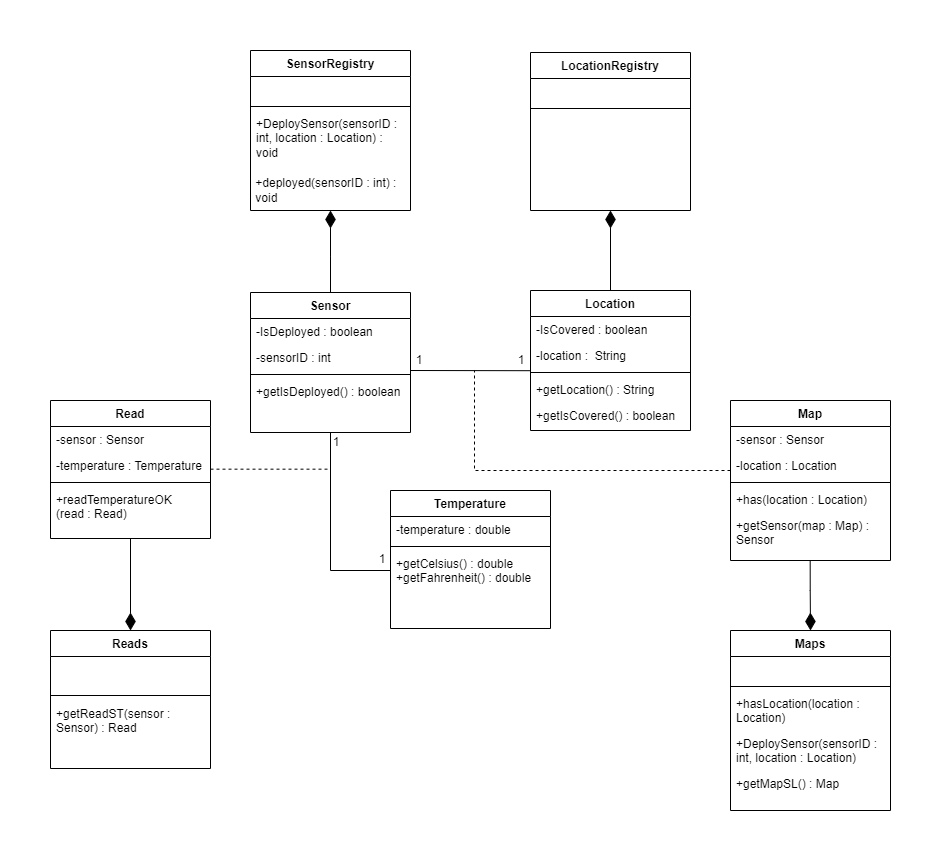

The diagram above was exported from draw.io. Its source (the exported page's mxGraphModel, read from the mxfile embedded in the PNG):
<mxGraphModel dx="1500" dy="774" grid="1" gridSize="10" guides="1" tooltips="1" connect="1" arrows="1" fold="1" page="1" pageScale="1" pageWidth="827" pageHeight="1169" math="0" shadow="0">
  <root>
    <mxCell id="WIyWlLk6GJQsqaUBKTNV-0" />
    <mxCell id="WIyWlLk6GJQsqaUBKTNV-1" parent="WIyWlLk6GJQsqaUBKTNV-0" />
    <mxCell id="6hHQUZVRsrfINKd4Uhon-51" style="edgeStyle=orthogonalEdgeStyle;rounded=0;orthogonalLoop=1;jettySize=auto;html=1;entryX=0.5;entryY=1;entryDx=0;entryDy=0;endArrow=diamondThin;endFill=1;strokeWidth=1;endSize=15;" parent="WIyWlLk6GJQsqaUBKTNV-1" source="zkfFHV4jXpPFQw0GAbJ--0" edge="1">
      <mxGeometry relative="1" as="geometry">
        <mxPoint x="680" y="338.0000000000001" as="targetPoint" />
      </mxGeometry>
    </mxCell>
    <mxCell id="zkfFHV4jXpPFQw0GAbJ--0" value="Sensor" style="swimlane;fontStyle=1;align=center;verticalAlign=top;childLayout=stackLayout;horizontal=1;startSize=26;horizontalStack=0;resizeParent=1;resizeLast=0;collapsible=1;marginBottom=0;rounded=0;shadow=0;strokeWidth=1;" parent="WIyWlLk6GJQsqaUBKTNV-1" vertex="1">
      <mxGeometry x="600" y="420" width="160" height="140" as="geometry">
        <mxRectangle x="230" y="140" width="160" height="26" as="alternateBounds" />
      </mxGeometry>
    </mxCell>
    <mxCell id="zkfFHV4jXpPFQw0GAbJ--1" value="-IsDeployed : boolean" style="text;align=left;verticalAlign=top;spacingLeft=4;spacingRight=4;overflow=hidden;rotatable=0;points=[[0,0.5],[1,0.5]];portConstraint=eastwest;" parent="zkfFHV4jXpPFQw0GAbJ--0" vertex="1">
      <mxGeometry y="26" width="160" height="26" as="geometry" />
    </mxCell>
    <mxCell id="6hHQUZVRsrfINKd4Uhon-68" value="-sensorID : int" style="text;align=left;verticalAlign=top;spacingLeft=4;spacingRight=4;overflow=hidden;rotatable=0;points=[[0,0.5],[1,0.5]];portConstraint=eastwest;" parent="zkfFHV4jXpPFQw0GAbJ--0" vertex="1">
      <mxGeometry y="52" width="160" height="26" as="geometry" />
    </mxCell>
    <mxCell id="zkfFHV4jXpPFQw0GAbJ--4" value="" style="line;html=1;strokeWidth=1;align=left;verticalAlign=middle;spacingTop=-1;spacingLeft=3;spacingRight=3;rotatable=0;labelPosition=right;points=[];portConstraint=eastwest;" parent="zkfFHV4jXpPFQw0GAbJ--0" vertex="1">
      <mxGeometry y="78" width="160" height="8" as="geometry" />
    </mxCell>
    <mxCell id="6hHQUZVRsrfINKd4Uhon-70" value="+getIsDeployed() : boolean" style="text;align=left;verticalAlign=top;spacingLeft=4;spacingRight=4;overflow=hidden;rotatable=0;points=[[0,0.5],[1,0.5]];portConstraint=eastwest;" parent="zkfFHV4jXpPFQw0GAbJ--0" vertex="1">
      <mxGeometry y="86" width="160" height="26" as="geometry" />
    </mxCell>
    <mxCell id="6hHQUZVRsrfINKd4Uhon-52" style="edgeStyle=orthogonalEdgeStyle;rounded=0;orthogonalLoop=1;jettySize=auto;html=1;entryX=0.5;entryY=1;entryDx=0;entryDy=0;endArrow=diamondThin;endFill=1;endSize=15;" parent="WIyWlLk6GJQsqaUBKTNV-1" source="zkfFHV4jXpPFQw0GAbJ--17" target="6hHQUZVRsrfINKd4Uhon-16" edge="1">
      <mxGeometry relative="1" as="geometry" />
    </mxCell>
    <mxCell id="zkfFHV4jXpPFQw0GAbJ--17" value="Location" style="swimlane;fontStyle=1;align=center;verticalAlign=top;childLayout=stackLayout;horizontal=1;startSize=26;horizontalStack=0;resizeParent=1;resizeLast=0;collapsible=1;marginBottom=0;rounded=0;shadow=0;strokeWidth=1;" parent="WIyWlLk6GJQsqaUBKTNV-1" vertex="1">
      <mxGeometry x="880" y="418" width="160" height="140" as="geometry">
        <mxRectangle x="550" y="140" width="160" height="26" as="alternateBounds" />
      </mxGeometry>
    </mxCell>
    <mxCell id="zkfFHV4jXpPFQw0GAbJ--21" value="-IsCovered : boolean" style="text;align=left;verticalAlign=top;spacingLeft=4;spacingRight=4;overflow=hidden;rotatable=0;points=[[0,0.5],[1,0.5]];portConstraint=eastwest;rounded=0;shadow=0;html=0;" parent="zkfFHV4jXpPFQw0GAbJ--17" vertex="1">
      <mxGeometry y="26" width="160" height="26" as="geometry" />
    </mxCell>
    <mxCell id="6hHQUZVRsrfINKd4Uhon-69" value="-location :  String" style="text;align=left;verticalAlign=top;spacingLeft=4;spacingRight=4;overflow=hidden;rotatable=0;points=[[0,0.5],[1,0.5]];portConstraint=eastwest;rounded=0;shadow=0;html=0;" parent="zkfFHV4jXpPFQw0GAbJ--17" vertex="1">
      <mxGeometry y="52" width="160" height="26" as="geometry" />
    </mxCell>
    <mxCell id="zkfFHV4jXpPFQw0GAbJ--23" value="" style="line;html=1;strokeWidth=1;align=left;verticalAlign=middle;spacingTop=-1;spacingLeft=3;spacingRight=3;rotatable=0;labelPosition=right;points=[];portConstraint=eastwest;" parent="zkfFHV4jXpPFQw0GAbJ--17" vertex="1">
      <mxGeometry y="78" width="160" height="8" as="geometry" />
    </mxCell>
    <mxCell id="zkfFHV4jXpPFQw0GAbJ--24" value="+getLocation() : String" style="text;align=left;verticalAlign=top;spacingLeft=4;spacingRight=4;overflow=hidden;rotatable=0;points=[[0,0.5],[1,0.5]];portConstraint=eastwest;" parent="zkfFHV4jXpPFQw0GAbJ--17" vertex="1">
      <mxGeometry y="86" width="160" height="26" as="geometry" />
    </mxCell>
    <mxCell id="6hHQUZVRsrfINKd4Uhon-90" value="+getIsCovered() : boolean" style="text;align=left;verticalAlign=top;spacingLeft=4;spacingRight=4;overflow=hidden;rotatable=0;points=[[0,0.5],[1,0.5]];portConstraint=eastwest;" parent="zkfFHV4jXpPFQw0GAbJ--17" vertex="1">
      <mxGeometry y="112" width="160" height="26" as="geometry" />
    </mxCell>
    <mxCell id="6hHQUZVRsrfINKd4Uhon-4" value="Temperature" style="swimlane;fontStyle=1;align=center;verticalAlign=top;childLayout=stackLayout;horizontal=1;startSize=26;horizontalStack=0;resizeParent=1;resizeLast=0;collapsible=1;marginBottom=0;rounded=0;shadow=0;strokeWidth=1;" parent="WIyWlLk6GJQsqaUBKTNV-1" vertex="1">
      <mxGeometry x="740" y="618" width="160" height="138" as="geometry">
        <mxRectangle x="230" y="140" width="160" height="26" as="alternateBounds" />
      </mxGeometry>
    </mxCell>
    <mxCell id="6hHQUZVRsrfINKd4Uhon-5" value="-temperature : double" style="text;align=left;verticalAlign=top;spacingLeft=4;spacingRight=4;overflow=hidden;rotatable=0;points=[[0,0.5],[1,0.5]];portConstraint=eastwest;" parent="6hHQUZVRsrfINKd4Uhon-4" vertex="1">
      <mxGeometry y="26" width="160" height="26" as="geometry" />
    </mxCell>
    <mxCell id="6hHQUZVRsrfINKd4Uhon-6" value="" style="line;html=1;strokeWidth=1;align=left;verticalAlign=middle;spacingTop=-1;spacingLeft=3;spacingRight=3;rotatable=0;labelPosition=right;points=[];portConstraint=eastwest;" parent="6hHQUZVRsrfINKd4Uhon-4" vertex="1">
      <mxGeometry y="52" width="160" height="8" as="geometry" />
    </mxCell>
    <mxCell id="6hHQUZVRsrfINKd4Uhon-7" value="+getCelsius() : double&#10;+getFahrenheit() : double" style="text;align=left;verticalAlign=top;spacingLeft=4;spacingRight=4;overflow=hidden;rotatable=0;points=[[0,0.5],[1,0.5]];portConstraint=eastwest;" parent="6hHQUZVRsrfINKd4Uhon-4" vertex="1">
      <mxGeometry y="60" width="160" height="40" as="geometry" />
    </mxCell>
    <mxCell id="6hHQUZVRsrfINKd4Uhon-10" style="edgeStyle=orthogonalEdgeStyle;rounded=0;orthogonalLoop=1;jettySize=auto;html=1;exitX=0;exitY=0.5;exitDx=0;exitDy=0;entryX=0.5;entryY=1;entryDx=0;entryDy=0;endArrow=none;endFill=0;" parent="WIyWlLk6GJQsqaUBKTNV-1" source="6hHQUZVRsrfINKd4Uhon-7" target="zkfFHV4jXpPFQw0GAbJ--0" edge="1">
      <mxGeometry relative="1" as="geometry" />
    </mxCell>
    <mxCell id="6hHQUZVRsrfINKd4Uhon-16" value="LocationRegistry" style="swimlane;fontStyle=1;align=center;verticalAlign=top;childLayout=stackLayout;horizontal=1;startSize=26;horizontalStack=0;resizeParent=1;resizeLast=0;collapsible=1;marginBottom=0;rounded=0;shadow=0;strokeWidth=1;" parent="WIyWlLk6GJQsqaUBKTNV-1" vertex="1">
      <mxGeometry x="880" y="180" width="160" height="158" as="geometry">
        <mxRectangle x="230" y="140" width="160" height="26" as="alternateBounds" />
      </mxGeometry>
    </mxCell>
    <mxCell id="6hHQUZVRsrfINKd4Uhon-17" value=" " style="text;align=left;verticalAlign=top;spacingLeft=4;spacingRight=4;overflow=hidden;rotatable=0;points=[[0,0.5],[1,0.5]];portConstraint=eastwest;" parent="6hHQUZVRsrfINKd4Uhon-16" vertex="1">
      <mxGeometry y="26" width="160" height="26" as="geometry" />
    </mxCell>
    <mxCell id="6hHQUZVRsrfINKd4Uhon-18" value="" style="line;html=1;strokeWidth=1;align=left;verticalAlign=middle;spacingTop=-1;spacingLeft=3;spacingRight=3;rotatable=0;labelPosition=right;points=[];portConstraint=eastwest;" parent="6hHQUZVRsrfINKd4Uhon-16" vertex="1">
      <mxGeometry y="52" width="160" height="8" as="geometry" />
    </mxCell>
    <mxCell id="6hHQUZVRsrfINKd4Uhon-30" style="edgeStyle=orthogonalEdgeStyle;rounded=0;orthogonalLoop=1;jettySize=auto;html=1;exitX=0.5;exitY=1;exitDx=0;exitDy=0;entryX=0.5;entryY=0;entryDx=0;entryDy=0;endArrow=diamondThin;endFill=1;endSize=15;" parent="WIyWlLk6GJQsqaUBKTNV-1" source="6hHQUZVRsrfINKd4Uhon-20" target="6hHQUZVRsrfINKd4Uhon-25" edge="1">
      <mxGeometry relative="1" as="geometry" />
    </mxCell>
    <mxCell id="6hHQUZVRsrfINKd4Uhon-20" value="Read" style="swimlane;fontStyle=1;align=center;verticalAlign=top;childLayout=stackLayout;horizontal=1;startSize=26;horizontalStack=0;resizeParent=1;resizeLast=0;collapsible=1;marginBottom=0;rounded=0;shadow=0;strokeWidth=1;" parent="WIyWlLk6GJQsqaUBKTNV-1" vertex="1">
      <mxGeometry x="400" y="528" width="160" height="138" as="geometry">
        <mxRectangle x="230" y="140" width="160" height="26" as="alternateBounds" />
      </mxGeometry>
    </mxCell>
    <mxCell id="6hHQUZVRsrfINKd4Uhon-21" value="-sensor : Sensor" style="text;align=left;verticalAlign=top;spacingLeft=4;spacingRight=4;overflow=hidden;rotatable=0;points=[[0,0.5],[1,0.5]];portConstraint=eastwest;" parent="6hHQUZVRsrfINKd4Uhon-20" vertex="1">
      <mxGeometry y="26" width="160" height="26" as="geometry" />
    </mxCell>
    <mxCell id="6hHQUZVRsrfINKd4Uhon-89" value="-temperature : Temperature" style="text;align=left;verticalAlign=top;spacingLeft=4;spacingRight=4;overflow=hidden;rotatable=0;points=[[0,0.5],[1,0.5]];portConstraint=eastwest;" parent="6hHQUZVRsrfINKd4Uhon-20" vertex="1">
      <mxGeometry y="52" width="160" height="26" as="geometry" />
    </mxCell>
    <mxCell id="6hHQUZVRsrfINKd4Uhon-22" value="" style="line;html=1;strokeWidth=1;align=left;verticalAlign=middle;spacingTop=-1;spacingLeft=3;spacingRight=3;rotatable=0;labelPosition=right;points=[];portConstraint=eastwest;" parent="6hHQUZVRsrfINKd4Uhon-20" vertex="1">
      <mxGeometry y="78" width="160" height="8" as="geometry" />
    </mxCell>
    <mxCell id="6hHQUZVRsrfINKd4Uhon-23" value="+readTemperatureOK&#10;(read : Read)" style="text;align=left;verticalAlign=top;spacingLeft=4;spacingRight=4;overflow=hidden;rotatable=0;points=[[0,0.5],[1,0.5]];portConstraint=eastwest;" parent="6hHQUZVRsrfINKd4Uhon-20" vertex="1">
      <mxGeometry y="86" width="160" height="44" as="geometry" />
    </mxCell>
    <mxCell id="6hHQUZVRsrfINKd4Uhon-25" value="Reads" style="swimlane;fontStyle=1;align=center;verticalAlign=top;childLayout=stackLayout;horizontal=1;startSize=26;horizontalStack=0;resizeParent=1;resizeLast=0;collapsible=1;marginBottom=0;rounded=0;shadow=0;strokeWidth=1;" parent="WIyWlLk6GJQsqaUBKTNV-1" vertex="1">
      <mxGeometry x="400" y="758" width="160" height="138" as="geometry">
        <mxRectangle x="230" y="140" width="160" height="26" as="alternateBounds" />
      </mxGeometry>
    </mxCell>
    <mxCell id="6hHQUZVRsrfINKd4Uhon-26" value=" " style="text;align=left;verticalAlign=top;spacingLeft=4;spacingRight=4;overflow=hidden;rotatable=0;points=[[0,0.5],[1,0.5]];portConstraint=eastwest;" parent="6hHQUZVRsrfINKd4Uhon-25" vertex="1">
      <mxGeometry y="26" width="160" height="34" as="geometry" />
    </mxCell>
    <mxCell id="6hHQUZVRsrfINKd4Uhon-27" value="" style="line;html=1;strokeWidth=1;align=left;verticalAlign=middle;spacingTop=-1;spacingLeft=3;spacingRight=3;rotatable=0;labelPosition=right;points=[];portConstraint=eastwest;" parent="6hHQUZVRsrfINKd4Uhon-25" vertex="1">
      <mxGeometry y="60" width="160" height="10" as="geometry" />
    </mxCell>
    <mxCell id="6hHQUZVRsrfINKd4Uhon-96" value="+getReadST(sensor : &#10;Sensor) : Read" style="text;align=left;verticalAlign=top;spacingLeft=4;spacingRight=4;overflow=hidden;rotatable=0;points=[[0,0.5],[1,0.5]];portConstraint=eastwest;" vertex="1" parent="6hHQUZVRsrfINKd4Uhon-25">
      <mxGeometry y="70" width="160" height="44" as="geometry" />
    </mxCell>
    <mxCell id="6hHQUZVRsrfINKd4Uhon-36" value="" style="endArrow=none;dashed=1;html=1;rounded=0;" parent="WIyWlLk6GJQsqaUBKTNV-1" edge="1">
      <mxGeometry width="50" height="50" relative="1" as="geometry">
        <mxPoint x="1080" y="598" as="sourcePoint" />
        <mxPoint x="824" y="498" as="targetPoint" />
        <Array as="points">
          <mxPoint x="824" y="598" />
        </Array>
      </mxGeometry>
    </mxCell>
    <mxCell id="6hHQUZVRsrfINKd4Uhon-43" style="edgeStyle=orthogonalEdgeStyle;rounded=0;orthogonalLoop=1;jettySize=auto;html=1;entryX=0.5;entryY=0;entryDx=0;entryDy=0;endArrow=diamondThin;endFill=1;startSize=6;endSize=15;exitX=0.498;exitY=0.994;exitDx=0;exitDy=0;exitPerimeter=0;" parent="WIyWlLk6GJQsqaUBKTNV-1" target="6hHQUZVRsrfINKd4Uhon-44" edge="1" source="6hHQUZVRsrfINKd4Uhon-95">
      <mxGeometry relative="1" as="geometry">
        <mxPoint x="1160" y="690" as="sourcePoint" />
      </mxGeometry>
    </mxCell>
    <mxCell id="6hHQUZVRsrfINKd4Uhon-44" value="Maps" style="swimlane;fontStyle=1;align=center;verticalAlign=top;childLayout=stackLayout;horizontal=1;startSize=26;horizontalStack=0;resizeParent=1;resizeLast=0;collapsible=1;marginBottom=0;rounded=0;shadow=0;strokeWidth=1;" parent="WIyWlLk6GJQsqaUBKTNV-1" vertex="1">
      <mxGeometry x="1080" y="758" width="160" height="180" as="geometry">
        <mxRectangle x="230" y="140" width="160" height="26" as="alternateBounds" />
      </mxGeometry>
    </mxCell>
    <mxCell id="6hHQUZVRsrfINKd4Uhon-45" value=" " style="text;align=left;verticalAlign=top;spacingLeft=4;spacingRight=4;overflow=hidden;rotatable=0;points=[[0,0.5],[1,0.5]];portConstraint=eastwest;" parent="6hHQUZVRsrfINKd4Uhon-44" vertex="1">
      <mxGeometry y="26" width="160" height="26" as="geometry" />
    </mxCell>
    <mxCell id="6hHQUZVRsrfINKd4Uhon-46" value="" style="line;html=1;strokeWidth=1;align=left;verticalAlign=middle;spacingTop=-1;spacingLeft=3;spacingRight=3;rotatable=0;labelPosition=right;points=[];portConstraint=eastwest;" parent="6hHQUZVRsrfINKd4Uhon-44" vertex="1">
      <mxGeometry y="52" width="160" height="8" as="geometry" />
    </mxCell>
    <mxCell id="6hHQUZVRsrfINKd4Uhon-47" value="+hasLocation(location : &#10;Location)" style="text;align=left;verticalAlign=top;spacingLeft=4;spacingRight=4;overflow=hidden;rotatable=0;points=[[0,0.5],[1,0.5]];portConstraint=eastwest;" parent="6hHQUZVRsrfINKd4Uhon-44" vertex="1">
      <mxGeometry y="60" width="160" height="40" as="geometry" />
    </mxCell>
    <mxCell id="6hHQUZVRsrfINKd4Uhon-87" value="+DeploySensor(sensorID : &#10;int, location : Location)" style="text;align=left;verticalAlign=top;spacingLeft=4;spacingRight=4;overflow=hidden;rotatable=0;points=[[0,0.5],[1,0.5]];portConstraint=eastwest;" parent="6hHQUZVRsrfINKd4Uhon-44" vertex="1">
      <mxGeometry y="100" width="160" height="40" as="geometry" />
    </mxCell>
    <mxCell id="6hHQUZVRsrfINKd4Uhon-94" value="+getMapSL() : Map" style="text;align=left;verticalAlign=top;spacingLeft=4;spacingRight=4;overflow=hidden;rotatable=0;points=[[0,0.5],[1,0.5]];portConstraint=eastwest;" vertex="1" parent="6hHQUZVRsrfINKd4Uhon-44">
      <mxGeometry y="140" width="160" height="40" as="geometry" />
    </mxCell>
    <mxCell id="6hHQUZVRsrfINKd4Uhon-53" value="1" style="text;html=1;strokeColor=none;fillColor=none;align=center;verticalAlign=middle;whiteSpace=wrap;rounded=0;" parent="WIyWlLk6GJQsqaUBKTNV-1" vertex="1">
      <mxGeometry x="681" y="560" width="10" height="20" as="geometry" />
    </mxCell>
    <mxCell id="6hHQUZVRsrfINKd4Uhon-54" value="1" style="text;html=1;strokeColor=none;fillColor=none;align=center;verticalAlign=middle;whiteSpace=wrap;rounded=0;" parent="WIyWlLk6GJQsqaUBKTNV-1" vertex="1">
      <mxGeometry x="727" y="677" width="10" height="20" as="geometry" />
    </mxCell>
    <mxCell id="6hHQUZVRsrfINKd4Uhon-55" value="1" style="text;html=1;strokeColor=none;fillColor=none;align=center;verticalAlign=middle;whiteSpace=wrap;rounded=0;" parent="WIyWlLk6GJQsqaUBKTNV-1" vertex="1">
      <mxGeometry x="764" y="478" width="10" height="20" as="geometry" />
    </mxCell>
    <mxCell id="6hHQUZVRsrfINKd4Uhon-57" value="1" style="text;html=1;strokeColor=none;fillColor=none;align=center;verticalAlign=middle;whiteSpace=wrap;rounded=0;" parent="WIyWlLk6GJQsqaUBKTNV-1" vertex="1">
      <mxGeometry x="866" y="478" width="10" height="20" as="geometry" />
    </mxCell>
    <mxCell id="6hHQUZVRsrfINKd4Uhon-63" value="Map" style="swimlane;fontStyle=1;align=center;verticalAlign=top;childLayout=stackLayout;horizontal=1;startSize=26;horizontalStack=0;resizeParent=1;resizeLast=0;collapsible=1;marginBottom=0;rounded=0;shadow=0;strokeWidth=1;" parent="WIyWlLk6GJQsqaUBKTNV-1" vertex="1">
      <mxGeometry x="1080" y="528" width="160" height="160" as="geometry">
        <mxRectangle x="230" y="140" width="160" height="26" as="alternateBounds" />
      </mxGeometry>
    </mxCell>
    <mxCell id="6hHQUZVRsrfINKd4Uhon-64" value="-sensor : Sensor" style="text;align=left;verticalAlign=top;spacingLeft=4;spacingRight=4;overflow=hidden;rotatable=0;points=[[0,0.5],[1,0.5]];portConstraint=eastwest;" parent="6hHQUZVRsrfINKd4Uhon-63" vertex="1">
      <mxGeometry y="26" width="160" height="26" as="geometry" />
    </mxCell>
    <mxCell id="6hHQUZVRsrfINKd4Uhon-88" value="-location : Location" style="text;align=left;verticalAlign=top;spacingLeft=4;spacingRight=4;overflow=hidden;rotatable=0;points=[[0,0.5],[1,0.5]];portConstraint=eastwest;" parent="6hHQUZVRsrfINKd4Uhon-63" vertex="1">
      <mxGeometry y="52" width="160" height="26" as="geometry" />
    </mxCell>
    <mxCell id="6hHQUZVRsrfINKd4Uhon-65" value="" style="line;html=1;strokeWidth=1;align=left;verticalAlign=middle;spacingTop=-1;spacingLeft=3;spacingRight=3;rotatable=0;labelPosition=right;points=[];portConstraint=eastwest;" parent="6hHQUZVRsrfINKd4Uhon-63" vertex="1">
      <mxGeometry y="78" width="160" height="8" as="geometry" />
    </mxCell>
    <mxCell id="6hHQUZVRsrfINKd4Uhon-71" value="+has(location : Location)" style="text;align=left;verticalAlign=top;spacingLeft=4;spacingRight=4;overflow=hidden;rotatable=0;points=[[0,0.5],[1,0.5]];portConstraint=eastwest;" parent="6hHQUZVRsrfINKd4Uhon-63" vertex="1">
      <mxGeometry y="86" width="160" height="26" as="geometry" />
    </mxCell>
    <mxCell id="6hHQUZVRsrfINKd4Uhon-95" value="+getSensor(map : Map) : &#10;Sensor" style="text;align=left;verticalAlign=top;spacingLeft=4;spacingRight=4;overflow=hidden;rotatable=0;points=[[0,0.5],[1,0.5]];portConstraint=eastwest;" vertex="1" parent="6hHQUZVRsrfINKd4Uhon-63">
      <mxGeometry y="112" width="160" height="48" as="geometry" />
    </mxCell>
    <mxCell id="qfFgG1u50WYVPn2n2Ptp-4" value="" style="endArrow=none;html=1;rounded=0;entryX=-0.002;entryY=-0.223;entryDx=0;entryDy=0;entryPerimeter=0;exitX=0.997;exitY=0.25;exitDx=0;exitDy=0;exitPerimeter=0;" parent="WIyWlLk6GJQsqaUBKTNV-1" edge="1">
      <mxGeometry width="50" height="50" relative="1" as="geometry">
        <mxPoint x="759.5200000000001" y="498" as="sourcePoint" />
        <mxPoint x="879.6800000000001" y="498.202" as="targetPoint" />
      </mxGeometry>
    </mxCell>
    <mxCell id="6hHQUZVRsrfINKd4Uhon-78" value="SensorRegistry" style="swimlane;fontStyle=1;align=center;verticalAlign=top;childLayout=stackLayout;horizontal=1;startSize=26;horizontalStack=0;resizeParent=1;resizeParentMax=0;resizeLast=0;collapsible=1;marginBottom=0;whiteSpace=wrap;html=1;" parent="WIyWlLk6GJQsqaUBKTNV-1" vertex="1">
      <mxGeometry x="600" y="178" width="160" height="160" as="geometry" />
    </mxCell>
    <mxCell id="6hHQUZVRsrfINKd4Uhon-79" value="&amp;nbsp;" style="text;strokeColor=none;fillColor=none;align=left;verticalAlign=top;spacingLeft=4;spacingRight=4;overflow=hidden;rotatable=0;points=[[0,0.5],[1,0.5]];portConstraint=eastwest;whiteSpace=wrap;html=1;" parent="6hHQUZVRsrfINKd4Uhon-78" vertex="1">
      <mxGeometry y="26" width="160" height="26" as="geometry" />
    </mxCell>
    <mxCell id="6hHQUZVRsrfINKd4Uhon-80" value="" style="line;strokeWidth=1;fillColor=none;align=left;verticalAlign=middle;spacingTop=-1;spacingLeft=3;spacingRight=3;rotatable=0;labelPosition=right;points=[];portConstraint=eastwest;strokeColor=inherit;" parent="6hHQUZVRsrfINKd4Uhon-78" vertex="1">
      <mxGeometry y="52" width="160" height="8" as="geometry" />
    </mxCell>
    <mxCell id="6hHQUZVRsrfINKd4Uhon-81" value="+DeploySensor(sensorID : int, location : Location) : void" style="text;strokeColor=none;fillColor=none;align=left;verticalAlign=top;spacingLeft=4;spacingRight=4;overflow=hidden;rotatable=0;points=[[0,0.5],[1,0.5]];portConstraint=eastwest;whiteSpace=wrap;html=1;" parent="6hHQUZVRsrfINKd4Uhon-78" vertex="1">
      <mxGeometry y="60" width="160" height="60" as="geometry" />
    </mxCell>
    <mxCell id="6hHQUZVRsrfINKd4Uhon-67" value="&lt;font style=&quot;font-size: 12px;&quot;&gt;&amp;nbsp;+deployed(sensorID : int) :&amp;nbsp; &amp;nbsp;void&lt;/font&gt;" style="text;html=1;strokeColor=none;fillColor=none;align=left;verticalAlign=middle;whiteSpace=wrap;rounded=0;" parent="6hHQUZVRsrfINKd4Uhon-78" vertex="1">
      <mxGeometry y="120" width="160" height="40" as="geometry" />
    </mxCell>
    <mxCell id="6hHQUZVRsrfINKd4Uhon-92" value="" style="endArrow=none;dashed=1;html=1;rounded=0;" parent="WIyWlLk6GJQsqaUBKTNV-1" edge="1">
      <mxGeometry width="50" height="50" relative="1" as="geometry">
        <mxPoint x="560" y="596.67" as="sourcePoint" />
        <mxPoint x="680" y="596.67" as="targetPoint" />
      </mxGeometry>
    </mxCell>
  </root>
</mxGraphModel>